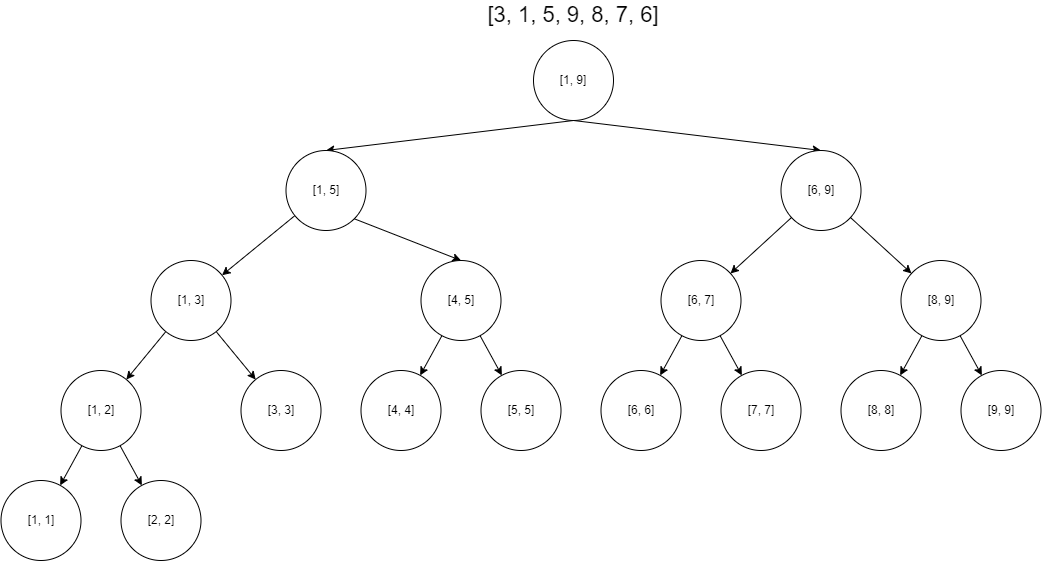

The diagram above was exported from draw.io. Its source (the exported page's mxGraphModel, read from the mxfile embedded in the PNG):
<mxGraphModel dx="1313" dy="786" grid="1" gridSize="10" guides="1" tooltips="1" connect="1" arrows="1" fold="1" page="1" pageScale="1" pageWidth="827" pageHeight="583" math="0" shadow="0">
  <root>
    <mxCell id="0" />
    <mxCell id="1" parent="0" />
    <mxCell id="Xf_-Yj9b8pB5R3vUjlkN-1" value="&lt;font style=&quot;font-size: 22px;&quot;&gt;[3, 1, 5, 9, 8, 7, 6&lt;span style=&quot;background-color: initial;&quot;&gt;]&lt;/span&gt;&lt;/font&gt;" style="text;html=1;strokeColor=none;fillColor=none;align=center;verticalAlign=middle;whiteSpace=wrap;rounded=0;" vertex="1" parent="1">
      <mxGeometry x="862" y="10" width="180" height="30" as="geometry" />
    </mxCell>
    <mxCell id="Xf_-Yj9b8pB5R3vUjlkN-6" style="rounded=0;orthogonalLoop=1;jettySize=auto;html=1;exitX=0.5;exitY=1;exitDx=0;exitDy=0;entryX=0.5;entryY=0;entryDx=0;entryDy=0;" edge="1" parent="1" source="Xf_-Yj9b8pB5R3vUjlkN-2" target="Xf_-Yj9b8pB5R3vUjlkN-3">
      <mxGeometry relative="1" as="geometry" />
    </mxCell>
    <mxCell id="Xf_-Yj9b8pB5R3vUjlkN-9" style="rounded=0;orthogonalLoop=1;jettySize=auto;html=1;exitX=0.5;exitY=1;exitDx=0;exitDy=0;entryX=0.5;entryY=0;entryDx=0;entryDy=0;" edge="1" parent="1" source="Xf_-Yj9b8pB5R3vUjlkN-2" target="Xf_-Yj9b8pB5R3vUjlkN-7">
      <mxGeometry relative="1" as="geometry" />
    </mxCell>
    <mxCell id="Xf_-Yj9b8pB5R3vUjlkN-2" value="[1, 9]" style="ellipse;whiteSpace=wrap;html=1;aspect=fixed;" vertex="1" parent="1">
      <mxGeometry x="912" y="50" width="80" height="80" as="geometry" />
    </mxCell>
    <mxCell id="Xf_-Yj9b8pB5R3vUjlkN-11" value="" style="rounded=0;orthogonalLoop=1;jettySize=auto;html=1;" edge="1" parent="1" source="Xf_-Yj9b8pB5R3vUjlkN-3" target="Xf_-Yj9b8pB5R3vUjlkN-10">
      <mxGeometry relative="1" as="geometry" />
    </mxCell>
    <mxCell id="Xf_-Yj9b8pB5R3vUjlkN-13" style="rounded=0;orthogonalLoop=1;jettySize=auto;html=1;exitX=1;exitY=1;exitDx=0;exitDy=0;entryX=0.5;entryY=0;entryDx=0;entryDy=0;" edge="1" parent="1" source="Xf_-Yj9b8pB5R3vUjlkN-3" target="Xf_-Yj9b8pB5R3vUjlkN-12">
      <mxGeometry relative="1" as="geometry" />
    </mxCell>
    <mxCell id="Xf_-Yj9b8pB5R3vUjlkN-3" value="[1, 5]" style="ellipse;whiteSpace=wrap;html=1;" vertex="1" parent="1">
      <mxGeometry x="664.5" y="160" width="80" height="80" as="geometry" />
    </mxCell>
    <mxCell id="Xf_-Yj9b8pB5R3vUjlkN-16" value="" style="rounded=0;orthogonalLoop=1;jettySize=auto;html=1;" edge="1" parent="1" source="Xf_-Yj9b8pB5R3vUjlkN-7" target="Xf_-Yj9b8pB5R3vUjlkN-15">
      <mxGeometry relative="1" as="geometry" />
    </mxCell>
    <mxCell id="Xf_-Yj9b8pB5R3vUjlkN-18" value="" style="rounded=0;orthogonalLoop=1;jettySize=auto;html=1;" edge="1" parent="1" source="Xf_-Yj9b8pB5R3vUjlkN-7" target="Xf_-Yj9b8pB5R3vUjlkN-17">
      <mxGeometry relative="1" as="geometry" />
    </mxCell>
    <mxCell id="Xf_-Yj9b8pB5R3vUjlkN-7" value="[6, 9]" style="ellipse;whiteSpace=wrap;html=1;" vertex="1" parent="1">
      <mxGeometry x="1159.5" y="160" width="80" height="80" as="geometry" />
    </mxCell>
    <mxCell id="Xf_-Yj9b8pB5R3vUjlkN-20" value="" style="rounded=0;orthogonalLoop=1;jettySize=auto;html=1;" edge="1" parent="1" source="Xf_-Yj9b8pB5R3vUjlkN-10" target="Xf_-Yj9b8pB5R3vUjlkN-19">
      <mxGeometry relative="1" as="geometry" />
    </mxCell>
    <mxCell id="Xf_-Yj9b8pB5R3vUjlkN-22" value="" style="rounded=0;orthogonalLoop=1;jettySize=auto;html=1;" edge="1" parent="1" source="Xf_-Yj9b8pB5R3vUjlkN-10" target="Xf_-Yj9b8pB5R3vUjlkN-21">
      <mxGeometry relative="1" as="geometry" />
    </mxCell>
    <mxCell id="Xf_-Yj9b8pB5R3vUjlkN-10" value="[1, 3]" style="ellipse;whiteSpace=wrap;html=1;" vertex="1" parent="1">
      <mxGeometry x="529.5" y="270" width="80" height="80" as="geometry" />
    </mxCell>
    <mxCell id="Xf_-Yj9b8pB5R3vUjlkN-24" value="" style="rounded=0;orthogonalLoop=1;jettySize=auto;html=1;" edge="1" parent="1" source="Xf_-Yj9b8pB5R3vUjlkN-12" target="Xf_-Yj9b8pB5R3vUjlkN-23">
      <mxGeometry relative="1" as="geometry" />
    </mxCell>
    <mxCell id="Xf_-Yj9b8pB5R3vUjlkN-26" value="" style="rounded=0;orthogonalLoop=1;jettySize=auto;html=1;" edge="1" parent="1" source="Xf_-Yj9b8pB5R3vUjlkN-12" target="Xf_-Yj9b8pB5R3vUjlkN-25">
      <mxGeometry relative="1" as="geometry" />
    </mxCell>
    <mxCell id="Xf_-Yj9b8pB5R3vUjlkN-12" value="[4, 5]" style="ellipse;whiteSpace=wrap;html=1;" vertex="1" parent="1">
      <mxGeometry x="799.5" y="270" width="80" height="80" as="geometry" />
    </mxCell>
    <mxCell id="Xf_-Yj9b8pB5R3vUjlkN-28" value="" style="rounded=0;orthogonalLoop=1;jettySize=auto;html=1;" edge="1" parent="1" source="Xf_-Yj9b8pB5R3vUjlkN-15" target="Xf_-Yj9b8pB5R3vUjlkN-27">
      <mxGeometry relative="1" as="geometry" />
    </mxCell>
    <mxCell id="Xf_-Yj9b8pB5R3vUjlkN-31" value="" style="rounded=0;orthogonalLoop=1;jettySize=auto;html=1;" edge="1" parent="1" source="Xf_-Yj9b8pB5R3vUjlkN-15" target="Xf_-Yj9b8pB5R3vUjlkN-30">
      <mxGeometry relative="1" as="geometry" />
    </mxCell>
    <mxCell id="Xf_-Yj9b8pB5R3vUjlkN-15" value="[6, 7]" style="ellipse;whiteSpace=wrap;html=1;" vertex="1" parent="1">
      <mxGeometry x="1039.5" y="270" width="80" height="80" as="geometry" />
    </mxCell>
    <mxCell id="Xf_-Yj9b8pB5R3vUjlkN-33" value="" style="rounded=0;orthogonalLoop=1;jettySize=auto;html=1;" edge="1" parent="1" source="Xf_-Yj9b8pB5R3vUjlkN-17" target="Xf_-Yj9b8pB5R3vUjlkN-32">
      <mxGeometry relative="1" as="geometry" />
    </mxCell>
    <mxCell id="Xf_-Yj9b8pB5R3vUjlkN-35" value="" style="rounded=0;orthogonalLoop=1;jettySize=auto;html=1;" edge="1" parent="1" source="Xf_-Yj9b8pB5R3vUjlkN-17" target="Xf_-Yj9b8pB5R3vUjlkN-34">
      <mxGeometry relative="1" as="geometry" />
    </mxCell>
    <mxCell id="Xf_-Yj9b8pB5R3vUjlkN-17" value="[8, 9]" style="ellipse;whiteSpace=wrap;html=1;" vertex="1" parent="1">
      <mxGeometry x="1279.5" y="270" width="80" height="80" as="geometry" />
    </mxCell>
    <mxCell id="Xf_-Yj9b8pB5R3vUjlkN-37" value="" style="rounded=0;orthogonalLoop=1;jettySize=auto;html=1;" edge="1" parent="1" source="Xf_-Yj9b8pB5R3vUjlkN-19" target="Xf_-Yj9b8pB5R3vUjlkN-36">
      <mxGeometry relative="1" as="geometry" />
    </mxCell>
    <mxCell id="Xf_-Yj9b8pB5R3vUjlkN-39" value="" style="rounded=0;orthogonalLoop=1;jettySize=auto;html=1;" edge="1" parent="1" source="Xf_-Yj9b8pB5R3vUjlkN-19" target="Xf_-Yj9b8pB5R3vUjlkN-38">
      <mxGeometry relative="1" as="geometry" />
    </mxCell>
    <mxCell id="Xf_-Yj9b8pB5R3vUjlkN-19" value="[1, 2]" style="ellipse;whiteSpace=wrap;html=1;" vertex="1" parent="1">
      <mxGeometry x="439.5" y="380" width="80" height="80" as="geometry" />
    </mxCell>
    <mxCell id="Xf_-Yj9b8pB5R3vUjlkN-21" value="[3, 3]" style="ellipse;whiteSpace=wrap;html=1;" vertex="1" parent="1">
      <mxGeometry x="619.5" y="380" width="80" height="80" as="geometry" />
    </mxCell>
    <mxCell id="Xf_-Yj9b8pB5R3vUjlkN-23" value="[4, 4]" style="ellipse;whiteSpace=wrap;html=1;" vertex="1" parent="1">
      <mxGeometry x="739.5" y="380" width="80" height="80" as="geometry" />
    </mxCell>
    <mxCell id="Xf_-Yj9b8pB5R3vUjlkN-25" value="[5, 5]" style="ellipse;whiteSpace=wrap;html=1;" vertex="1" parent="1">
      <mxGeometry x="859.5" y="380" width="80" height="80" as="geometry" />
    </mxCell>
    <mxCell id="Xf_-Yj9b8pB5R3vUjlkN-27" value="[6, 6]" style="ellipse;whiteSpace=wrap;html=1;" vertex="1" parent="1">
      <mxGeometry x="979.5" y="380" width="80" height="80" as="geometry" />
    </mxCell>
    <mxCell id="Xf_-Yj9b8pB5R3vUjlkN-30" value="[7, 7]" style="ellipse;whiteSpace=wrap;html=1;" vertex="1" parent="1">
      <mxGeometry x="1099.5" y="380" width="80" height="80" as="geometry" />
    </mxCell>
    <mxCell id="Xf_-Yj9b8pB5R3vUjlkN-32" value="[8, 8]" style="ellipse;whiteSpace=wrap;html=1;" vertex="1" parent="1">
      <mxGeometry x="1219.5" y="380" width="80" height="80" as="geometry" />
    </mxCell>
    <mxCell id="Xf_-Yj9b8pB5R3vUjlkN-34" value="[9, 9]" style="ellipse;whiteSpace=wrap;html=1;" vertex="1" parent="1">
      <mxGeometry x="1339.5" y="380" width="80" height="80" as="geometry" />
    </mxCell>
    <mxCell id="Xf_-Yj9b8pB5R3vUjlkN-36" value="[1, 1]" style="ellipse;whiteSpace=wrap;html=1;" vertex="1" parent="1">
      <mxGeometry x="379.5" y="490" width="80" height="80" as="geometry" />
    </mxCell>
    <mxCell id="Xf_-Yj9b8pB5R3vUjlkN-38" value="[2, 2]" style="ellipse;whiteSpace=wrap;html=1;" vertex="1" parent="1">
      <mxGeometry x="499.5" y="490" width="80" height="80" as="geometry" />
    </mxCell>
  </root>
</mxGraphModel>